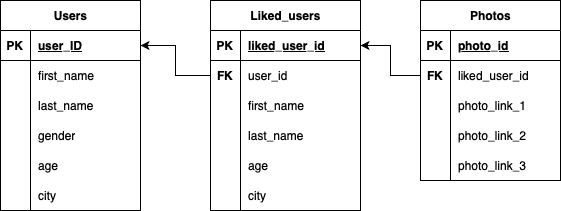

The diagram above was exported from draw.io. Its source (the exported page's mxGraphModel, read from the mxfile embedded in the PNG):
<mxGraphModel dx="954" dy="570" grid="1" gridSize="10" guides="1" tooltips="1" connect="1" arrows="1" fold="1" page="1" pageScale="1" pageWidth="827" pageHeight="1169" math="0" shadow="0">
  <root>
    <mxCell id="0" />
    <mxCell id="1" parent="0" />
    <mxCell id="LbDugWqXW0SxmpFfi4Hi-2" value="Users" style="shape=table;startSize=30;container=1;collapsible=1;childLayout=tableLayout;fixedRows=1;rowLines=0;fontStyle=1;align=center;resizeLast=1;html=1;" parent="1" vertex="1">
      <mxGeometry x="169" y="250" width="140" height="210" as="geometry" />
    </mxCell>
    <mxCell id="LbDugWqXW0SxmpFfi4Hi-3" value="" style="shape=tableRow;horizontal=0;startSize=0;swimlaneHead=0;swimlaneBody=0;fillColor=none;collapsible=0;dropTarget=0;points=[[0,0.5],[1,0.5]];portConstraint=eastwest;top=0;left=0;right=0;bottom=1;" parent="LbDugWqXW0SxmpFfi4Hi-2" vertex="1">
      <mxGeometry y="30" width="140" height="30" as="geometry" />
    </mxCell>
    <mxCell id="LbDugWqXW0SxmpFfi4Hi-4" value="PK" style="shape=partialRectangle;connectable=0;fillColor=none;top=0;left=0;bottom=0;right=0;fontStyle=1;overflow=hidden;whiteSpace=wrap;html=1;" parent="LbDugWqXW0SxmpFfi4Hi-3" vertex="1">
      <mxGeometry width="30" height="30" as="geometry">
        <mxRectangle width="30" height="30" as="alternateBounds" />
      </mxGeometry>
    </mxCell>
    <mxCell id="LbDugWqXW0SxmpFfi4Hi-5" value="user_ID" style="shape=partialRectangle;connectable=0;fillColor=none;top=0;left=0;bottom=0;right=0;align=left;spacingLeft=6;fontStyle=5;overflow=hidden;whiteSpace=wrap;html=1;" parent="LbDugWqXW0SxmpFfi4Hi-3" vertex="1">
      <mxGeometry x="30" width="110" height="30" as="geometry">
        <mxRectangle width="110" height="30" as="alternateBounds" />
      </mxGeometry>
    </mxCell>
    <mxCell id="LbDugWqXW0SxmpFfi4Hi-6" value="" style="shape=tableRow;horizontal=0;startSize=0;swimlaneHead=0;swimlaneBody=0;fillColor=none;collapsible=0;dropTarget=0;points=[[0,0.5],[1,0.5]];portConstraint=eastwest;top=0;left=0;right=0;bottom=0;" parent="LbDugWqXW0SxmpFfi4Hi-2" vertex="1">
      <mxGeometry y="60" width="140" height="30" as="geometry" />
    </mxCell>
    <mxCell id="LbDugWqXW0SxmpFfi4Hi-7" value="" style="shape=partialRectangle;connectable=0;fillColor=none;top=0;left=0;bottom=0;right=0;editable=1;overflow=hidden;whiteSpace=wrap;html=1;" parent="LbDugWqXW0SxmpFfi4Hi-6" vertex="1">
      <mxGeometry width="30" height="30" as="geometry">
        <mxRectangle width="30" height="30" as="alternateBounds" />
      </mxGeometry>
    </mxCell>
    <mxCell id="LbDugWqXW0SxmpFfi4Hi-8" value="first_name" style="shape=partialRectangle;connectable=0;fillColor=none;top=0;left=0;bottom=0;right=0;align=left;spacingLeft=6;overflow=hidden;whiteSpace=wrap;html=1;" parent="LbDugWqXW0SxmpFfi4Hi-6" vertex="1">
      <mxGeometry x="30" width="110" height="30" as="geometry">
        <mxRectangle width="110" height="30" as="alternateBounds" />
      </mxGeometry>
    </mxCell>
    <mxCell id="LbDugWqXW0SxmpFfi4Hi-9" value="" style="shape=tableRow;horizontal=0;startSize=0;swimlaneHead=0;swimlaneBody=0;fillColor=none;collapsible=0;dropTarget=0;points=[[0,0.5],[1,0.5]];portConstraint=eastwest;top=0;left=0;right=0;bottom=0;" parent="LbDugWqXW0SxmpFfi4Hi-2" vertex="1">
      <mxGeometry y="90" width="140" height="30" as="geometry" />
    </mxCell>
    <mxCell id="LbDugWqXW0SxmpFfi4Hi-10" value="" style="shape=partialRectangle;connectable=0;fillColor=none;top=0;left=0;bottom=0;right=0;editable=1;overflow=hidden;whiteSpace=wrap;html=1;" parent="LbDugWqXW0SxmpFfi4Hi-9" vertex="1">
      <mxGeometry width="30" height="30" as="geometry">
        <mxRectangle width="30" height="30" as="alternateBounds" />
      </mxGeometry>
    </mxCell>
    <mxCell id="LbDugWqXW0SxmpFfi4Hi-11" value="last_name" style="shape=partialRectangle;connectable=0;fillColor=none;top=0;left=0;bottom=0;right=0;align=left;spacingLeft=6;overflow=hidden;whiteSpace=wrap;html=1;" parent="LbDugWqXW0SxmpFfi4Hi-9" vertex="1">
      <mxGeometry x="30" width="110" height="30" as="geometry">
        <mxRectangle width="110" height="30" as="alternateBounds" />
      </mxGeometry>
    </mxCell>
    <mxCell id="LbDugWqXW0SxmpFfi4Hi-12" value="" style="shape=tableRow;horizontal=0;startSize=0;swimlaneHead=0;swimlaneBody=0;fillColor=none;collapsible=0;dropTarget=0;points=[[0,0.5],[1,0.5]];portConstraint=eastwest;top=0;left=0;right=0;bottom=0;" parent="LbDugWqXW0SxmpFfi4Hi-2" vertex="1">
      <mxGeometry y="120" width="140" height="30" as="geometry" />
    </mxCell>
    <mxCell id="LbDugWqXW0SxmpFfi4Hi-13" value="" style="shape=partialRectangle;connectable=0;fillColor=none;top=0;left=0;bottom=0;right=0;editable=1;overflow=hidden;whiteSpace=wrap;html=1;" parent="LbDugWqXW0SxmpFfi4Hi-12" vertex="1">
      <mxGeometry width="30" height="30" as="geometry">
        <mxRectangle width="30" height="30" as="alternateBounds" />
      </mxGeometry>
    </mxCell>
    <mxCell id="LbDugWqXW0SxmpFfi4Hi-14" value="gender&lt;span style=&quot;white-space: pre;&quot;&gt;&lt;br&gt;&lt;/span&gt;" style="shape=partialRectangle;connectable=0;fillColor=none;top=0;left=0;bottom=0;right=0;align=left;spacingLeft=6;overflow=hidden;whiteSpace=wrap;html=1;" parent="LbDugWqXW0SxmpFfi4Hi-12" vertex="1">
      <mxGeometry x="30" width="110" height="30" as="geometry">
        <mxRectangle width="110" height="30" as="alternateBounds" />
      </mxGeometry>
    </mxCell>
    <mxCell id="LbDugWqXW0SxmpFfi4Hi-28" value="" style="shape=tableRow;horizontal=0;startSize=0;swimlaneHead=0;swimlaneBody=0;fillColor=none;collapsible=0;dropTarget=0;points=[[0,0.5],[1,0.5]];portConstraint=eastwest;top=0;left=0;right=0;bottom=0;" parent="LbDugWqXW0SxmpFfi4Hi-2" vertex="1">
      <mxGeometry y="150" width="140" height="30" as="geometry" />
    </mxCell>
    <mxCell id="LbDugWqXW0SxmpFfi4Hi-29" value="" style="shape=partialRectangle;connectable=0;fillColor=none;top=0;left=0;bottom=0;right=0;editable=1;overflow=hidden;whiteSpace=wrap;html=1;" parent="LbDugWqXW0SxmpFfi4Hi-28" vertex="1">
      <mxGeometry width="30" height="30" as="geometry">
        <mxRectangle width="30" height="30" as="alternateBounds" />
      </mxGeometry>
    </mxCell>
    <mxCell id="LbDugWqXW0SxmpFfi4Hi-30" value="age&lt;span style=&quot;white-space: pre;&quot;&gt;&lt;br&gt;&lt;/span&gt;" style="shape=partialRectangle;connectable=0;fillColor=none;top=0;left=0;bottom=0;right=0;align=left;spacingLeft=6;overflow=hidden;whiteSpace=wrap;html=1;" parent="LbDugWqXW0SxmpFfi4Hi-28" vertex="1">
      <mxGeometry x="30" width="110" height="30" as="geometry">
        <mxRectangle width="110" height="30" as="alternateBounds" />
      </mxGeometry>
    </mxCell>
    <mxCell id="LbDugWqXW0SxmpFfi4Hi-31" value="" style="shape=tableRow;horizontal=0;startSize=0;swimlaneHead=0;swimlaneBody=0;fillColor=none;collapsible=0;dropTarget=0;points=[[0,0.5],[1,0.5]];portConstraint=eastwest;top=0;left=0;right=0;bottom=0;" parent="LbDugWqXW0SxmpFfi4Hi-2" vertex="1">
      <mxGeometry y="180" width="140" height="30" as="geometry" />
    </mxCell>
    <mxCell id="LbDugWqXW0SxmpFfi4Hi-32" value="" style="shape=partialRectangle;connectable=0;fillColor=none;top=0;left=0;bottom=0;right=0;editable=1;overflow=hidden;whiteSpace=wrap;html=1;" parent="LbDugWqXW0SxmpFfi4Hi-31" vertex="1">
      <mxGeometry width="30" height="30" as="geometry">
        <mxRectangle width="30" height="30" as="alternateBounds" />
      </mxGeometry>
    </mxCell>
    <mxCell id="LbDugWqXW0SxmpFfi4Hi-33" value="city&lt;span style=&quot;white-space: pre;&quot;&gt;&lt;br&gt;&lt;/span&gt;" style="shape=partialRectangle;connectable=0;fillColor=none;top=0;left=0;bottom=0;right=0;align=left;spacingLeft=6;overflow=hidden;whiteSpace=wrap;html=1;" parent="LbDugWqXW0SxmpFfi4Hi-31" vertex="1">
      <mxGeometry x="30" width="110" height="30" as="geometry">
        <mxRectangle width="110" height="30" as="alternateBounds" />
      </mxGeometry>
    </mxCell>
    <mxCell id="LbDugWqXW0SxmpFfi4Hi-40" value="Liked_users" style="shape=table;startSize=30;container=1;collapsible=1;childLayout=tableLayout;fixedRows=1;rowLines=0;fontStyle=1;align=center;resizeLast=1;html=1;" parent="1" vertex="1">
      <mxGeometry x="379" y="250" width="150" height="210" as="geometry" />
    </mxCell>
    <mxCell id="LbDugWqXW0SxmpFfi4Hi-41" value="" style="shape=tableRow;horizontal=0;startSize=0;swimlaneHead=0;swimlaneBody=0;fillColor=none;collapsible=0;dropTarget=0;points=[[0,0.5],[1,0.5]];portConstraint=eastwest;top=0;left=0;right=0;bottom=1;" parent="LbDugWqXW0SxmpFfi4Hi-40" vertex="1">
      <mxGeometry y="30" width="150" height="30" as="geometry" />
    </mxCell>
    <mxCell id="LbDugWqXW0SxmpFfi4Hi-42" value="PK" style="shape=partialRectangle;connectable=0;fillColor=none;top=0;left=0;bottom=0;right=0;fontStyle=1;overflow=hidden;whiteSpace=wrap;html=1;" parent="LbDugWqXW0SxmpFfi4Hi-41" vertex="1">
      <mxGeometry width="30" height="30" as="geometry">
        <mxRectangle width="30" height="30" as="alternateBounds" />
      </mxGeometry>
    </mxCell>
    <mxCell id="LbDugWqXW0SxmpFfi4Hi-43" value="liked_user_id" style="shape=partialRectangle;connectable=0;fillColor=none;top=0;left=0;bottom=0;right=0;align=left;spacingLeft=6;fontStyle=5;overflow=hidden;whiteSpace=wrap;html=1;" parent="LbDugWqXW0SxmpFfi4Hi-41" vertex="1">
      <mxGeometry x="30" width="120" height="30" as="geometry">
        <mxRectangle width="120" height="30" as="alternateBounds" />
      </mxGeometry>
    </mxCell>
    <mxCell id="LbDugWqXW0SxmpFfi4Hi-44" value="" style="shape=tableRow;horizontal=0;startSize=0;swimlaneHead=0;swimlaneBody=0;fillColor=none;collapsible=0;dropTarget=0;points=[[0,0.5],[1,0.5]];portConstraint=eastwest;top=0;left=0;right=0;bottom=0;" parent="LbDugWqXW0SxmpFfi4Hi-40" vertex="1">
      <mxGeometry y="60" width="150" height="30" as="geometry" />
    </mxCell>
    <mxCell id="LbDugWqXW0SxmpFfi4Hi-45" value="&lt;b&gt;FK&lt;/b&gt;" style="shape=partialRectangle;connectable=0;fillColor=none;top=0;left=0;bottom=0;right=0;editable=1;overflow=hidden;whiteSpace=wrap;html=1;" parent="LbDugWqXW0SxmpFfi4Hi-44" vertex="1">
      <mxGeometry width="30" height="30" as="geometry">
        <mxRectangle width="30" height="30" as="alternateBounds" />
      </mxGeometry>
    </mxCell>
    <mxCell id="LbDugWqXW0SxmpFfi4Hi-46" value="user_id&lt;span style=&quot;white-space: pre;&quot;&gt;&#09;&lt;/span&gt;&lt;span style=&quot;white-space: pre;&quot;&gt;&lt;br&gt;&lt;/span&gt;" style="shape=partialRectangle;connectable=0;fillColor=none;top=0;left=0;bottom=0;right=0;align=left;spacingLeft=6;overflow=hidden;whiteSpace=wrap;html=1;" parent="LbDugWqXW0SxmpFfi4Hi-44" vertex="1">
      <mxGeometry x="30" width="120" height="30" as="geometry">
        <mxRectangle width="120" height="30" as="alternateBounds" />
      </mxGeometry>
    </mxCell>
    <mxCell id="-rU2pXtIpeLWHaHa0Jyi-4" style="shape=tableRow;horizontal=0;startSize=0;swimlaneHead=0;swimlaneBody=0;fillColor=none;collapsible=0;dropTarget=0;points=[[0,0.5],[1,0.5]];portConstraint=eastwest;top=0;left=0;right=0;bottom=0;" vertex="1" parent="LbDugWqXW0SxmpFfi4Hi-40">
      <mxGeometry y="90" width="150" height="30" as="geometry" />
    </mxCell>
    <mxCell id="-rU2pXtIpeLWHaHa0Jyi-5" style="shape=partialRectangle;connectable=0;fillColor=none;top=0;left=0;bottom=0;right=0;editable=1;overflow=hidden;whiteSpace=wrap;html=1;" vertex="1" parent="-rU2pXtIpeLWHaHa0Jyi-4">
      <mxGeometry width="30" height="30" as="geometry">
        <mxRectangle width="30" height="30" as="alternateBounds" />
      </mxGeometry>
    </mxCell>
    <mxCell id="-rU2pXtIpeLWHaHa0Jyi-6" value="first_name" style="shape=partialRectangle;connectable=0;fillColor=none;top=0;left=0;bottom=0;right=0;align=left;spacingLeft=6;overflow=hidden;whiteSpace=wrap;html=1;" vertex="1" parent="-rU2pXtIpeLWHaHa0Jyi-4">
      <mxGeometry x="30" width="120" height="30" as="geometry">
        <mxRectangle width="120" height="30" as="alternateBounds" />
      </mxGeometry>
    </mxCell>
    <mxCell id="-rU2pXtIpeLWHaHa0Jyi-1" style="shape=tableRow;horizontal=0;startSize=0;swimlaneHead=0;swimlaneBody=0;fillColor=none;collapsible=0;dropTarget=0;points=[[0,0.5],[1,0.5]];portConstraint=eastwest;top=0;left=0;right=0;bottom=0;" vertex="1" parent="LbDugWqXW0SxmpFfi4Hi-40">
      <mxGeometry y="120" width="150" height="30" as="geometry" />
    </mxCell>
    <mxCell id="-rU2pXtIpeLWHaHa0Jyi-2" style="shape=partialRectangle;connectable=0;fillColor=none;top=0;left=0;bottom=0;right=0;editable=1;overflow=hidden;whiteSpace=wrap;html=1;" vertex="1" parent="-rU2pXtIpeLWHaHa0Jyi-1">
      <mxGeometry width="30" height="30" as="geometry">
        <mxRectangle width="30" height="30" as="alternateBounds" />
      </mxGeometry>
    </mxCell>
    <mxCell id="-rU2pXtIpeLWHaHa0Jyi-3" value="last_name" style="shape=partialRectangle;connectable=0;fillColor=none;top=0;left=0;bottom=0;right=0;align=left;spacingLeft=6;overflow=hidden;whiteSpace=wrap;html=1;" vertex="1" parent="-rU2pXtIpeLWHaHa0Jyi-1">
      <mxGeometry x="30" width="120" height="30" as="geometry">
        <mxRectangle width="120" height="30" as="alternateBounds" />
      </mxGeometry>
    </mxCell>
    <mxCell id="-rU2pXtIpeLWHaHa0Jyi-7" style="shape=tableRow;horizontal=0;startSize=0;swimlaneHead=0;swimlaneBody=0;fillColor=none;collapsible=0;dropTarget=0;points=[[0,0.5],[1,0.5]];portConstraint=eastwest;top=0;left=0;right=0;bottom=0;" vertex="1" parent="LbDugWqXW0SxmpFfi4Hi-40">
      <mxGeometry y="150" width="150" height="30" as="geometry" />
    </mxCell>
    <mxCell id="-rU2pXtIpeLWHaHa0Jyi-8" style="shape=partialRectangle;connectable=0;fillColor=none;top=0;left=0;bottom=0;right=0;editable=1;overflow=hidden;whiteSpace=wrap;html=1;" vertex="1" parent="-rU2pXtIpeLWHaHa0Jyi-7">
      <mxGeometry width="30" height="30" as="geometry">
        <mxRectangle width="30" height="30" as="alternateBounds" />
      </mxGeometry>
    </mxCell>
    <mxCell id="-rU2pXtIpeLWHaHa0Jyi-9" value="age" style="shape=partialRectangle;connectable=0;fillColor=none;top=0;left=0;bottom=0;right=0;align=left;spacingLeft=6;overflow=hidden;whiteSpace=wrap;html=1;" vertex="1" parent="-rU2pXtIpeLWHaHa0Jyi-7">
      <mxGeometry x="30" width="120" height="30" as="geometry">
        <mxRectangle width="120" height="30" as="alternateBounds" />
      </mxGeometry>
    </mxCell>
    <mxCell id="-rU2pXtIpeLWHaHa0Jyi-10" style="shape=tableRow;horizontal=0;startSize=0;swimlaneHead=0;swimlaneBody=0;fillColor=none;collapsible=0;dropTarget=0;points=[[0,0.5],[1,0.5]];portConstraint=eastwest;top=0;left=0;right=0;bottom=0;" vertex="1" parent="LbDugWqXW0SxmpFfi4Hi-40">
      <mxGeometry y="180" width="150" height="30" as="geometry" />
    </mxCell>
    <mxCell id="-rU2pXtIpeLWHaHa0Jyi-11" style="shape=partialRectangle;connectable=0;fillColor=none;top=0;left=0;bottom=0;right=0;editable=1;overflow=hidden;whiteSpace=wrap;html=1;" vertex="1" parent="-rU2pXtIpeLWHaHa0Jyi-10">
      <mxGeometry width="30" height="30" as="geometry">
        <mxRectangle width="30" height="30" as="alternateBounds" />
      </mxGeometry>
    </mxCell>
    <mxCell id="-rU2pXtIpeLWHaHa0Jyi-12" value="city" style="shape=partialRectangle;connectable=0;fillColor=none;top=0;left=0;bottom=0;right=0;align=left;spacingLeft=6;overflow=hidden;whiteSpace=wrap;html=1;" vertex="1" parent="-rU2pXtIpeLWHaHa0Jyi-10">
      <mxGeometry x="30" width="120" height="30" as="geometry">
        <mxRectangle width="120" height="30" as="alternateBounds" />
      </mxGeometry>
    </mxCell>
    <mxCell id="LbDugWqXW0SxmpFfi4Hi-53" value="Photos" style="shape=table;startSize=30;container=1;collapsible=1;childLayout=tableLayout;fixedRows=1;rowLines=0;fontStyle=1;align=center;resizeLast=1;html=1;" parent="1" vertex="1">
      <mxGeometry x="589" y="250" width="140" height="180" as="geometry" />
    </mxCell>
    <mxCell id="LbDugWqXW0SxmpFfi4Hi-54" value="" style="shape=tableRow;horizontal=0;startSize=0;swimlaneHead=0;swimlaneBody=0;fillColor=none;collapsible=0;dropTarget=0;points=[[0,0.5],[1,0.5]];portConstraint=eastwest;top=0;left=0;right=0;bottom=1;" parent="LbDugWqXW0SxmpFfi4Hi-53" vertex="1">
      <mxGeometry y="30" width="140" height="30" as="geometry" />
    </mxCell>
    <mxCell id="LbDugWqXW0SxmpFfi4Hi-55" value="PK" style="shape=partialRectangle;connectable=0;fillColor=none;top=0;left=0;bottom=0;right=0;fontStyle=1;overflow=hidden;whiteSpace=wrap;html=1;" parent="LbDugWqXW0SxmpFfi4Hi-54" vertex="1">
      <mxGeometry width="30" height="30" as="geometry">
        <mxRectangle width="30" height="30" as="alternateBounds" />
      </mxGeometry>
    </mxCell>
    <mxCell id="LbDugWqXW0SxmpFfi4Hi-56" value="photo_id" style="shape=partialRectangle;connectable=0;fillColor=none;top=0;left=0;bottom=0;right=0;align=left;spacingLeft=6;fontStyle=5;overflow=hidden;whiteSpace=wrap;html=1;" parent="LbDugWqXW0SxmpFfi4Hi-54" vertex="1">
      <mxGeometry x="30" width="110" height="30" as="geometry">
        <mxRectangle width="110" height="30" as="alternateBounds" />
      </mxGeometry>
    </mxCell>
    <mxCell id="LbDugWqXW0SxmpFfi4Hi-60" value="" style="shape=tableRow;horizontal=0;startSize=0;swimlaneHead=0;swimlaneBody=0;fillColor=none;collapsible=0;dropTarget=0;points=[[0,0.5],[1,0.5]];portConstraint=eastwest;top=0;left=0;right=0;bottom=0;" parent="LbDugWqXW0SxmpFfi4Hi-53" vertex="1">
      <mxGeometry y="60" width="140" height="30" as="geometry" />
    </mxCell>
    <mxCell id="LbDugWqXW0SxmpFfi4Hi-61" value="&lt;b&gt;FK&lt;/b&gt;" style="shape=partialRectangle;connectable=0;fillColor=none;top=0;left=0;bottom=0;right=0;editable=1;overflow=hidden;whiteSpace=wrap;html=1;" parent="LbDugWqXW0SxmpFfi4Hi-60" vertex="1">
      <mxGeometry width="30" height="30" as="geometry">
        <mxRectangle width="30" height="30" as="alternateBounds" />
      </mxGeometry>
    </mxCell>
    <mxCell id="LbDugWqXW0SxmpFfi4Hi-62" value="liked_user_id" style="shape=partialRectangle;connectable=0;fillColor=none;top=0;left=0;bottom=0;right=0;align=left;spacingLeft=6;overflow=hidden;whiteSpace=wrap;html=1;" parent="LbDugWqXW0SxmpFfi4Hi-60" vertex="1">
      <mxGeometry x="30" width="110" height="30" as="geometry">
        <mxRectangle width="110" height="30" as="alternateBounds" />
      </mxGeometry>
    </mxCell>
    <mxCell id="LbDugWqXW0SxmpFfi4Hi-57" value="" style="shape=tableRow;horizontal=0;startSize=0;swimlaneHead=0;swimlaneBody=0;fillColor=none;collapsible=0;dropTarget=0;points=[[0,0.5],[1,0.5]];portConstraint=eastwest;top=0;left=0;right=0;bottom=0;" parent="LbDugWqXW0SxmpFfi4Hi-53" vertex="1">
      <mxGeometry y="90" width="140" height="30" as="geometry" />
    </mxCell>
    <mxCell id="LbDugWqXW0SxmpFfi4Hi-58" value="" style="shape=partialRectangle;connectable=0;fillColor=none;top=0;left=0;bottom=0;right=0;editable=1;overflow=hidden;whiteSpace=wrap;html=1;" parent="LbDugWqXW0SxmpFfi4Hi-57" vertex="1">
      <mxGeometry width="30" height="30" as="geometry">
        <mxRectangle width="30" height="30" as="alternateBounds" />
      </mxGeometry>
    </mxCell>
    <mxCell id="LbDugWqXW0SxmpFfi4Hi-59" value="photo_link_1" style="shape=partialRectangle;connectable=0;fillColor=none;top=0;left=0;bottom=0;right=0;align=left;spacingLeft=6;overflow=hidden;whiteSpace=wrap;html=1;" parent="LbDugWqXW0SxmpFfi4Hi-57" vertex="1">
      <mxGeometry x="30" width="110" height="30" as="geometry">
        <mxRectangle width="110" height="30" as="alternateBounds" />
      </mxGeometry>
    </mxCell>
    <mxCell id="LbDugWqXW0SxmpFfi4Hi-63" value="" style="shape=tableRow;horizontal=0;startSize=0;swimlaneHead=0;swimlaneBody=0;fillColor=none;collapsible=0;dropTarget=0;points=[[0,0.5],[1,0.5]];portConstraint=eastwest;top=0;left=0;right=0;bottom=0;" parent="LbDugWqXW0SxmpFfi4Hi-53" vertex="1">
      <mxGeometry y="120" width="140" height="30" as="geometry" />
    </mxCell>
    <mxCell id="LbDugWqXW0SxmpFfi4Hi-64" value="" style="shape=partialRectangle;connectable=0;fillColor=none;top=0;left=0;bottom=0;right=0;editable=1;overflow=hidden;whiteSpace=wrap;html=1;" parent="LbDugWqXW0SxmpFfi4Hi-63" vertex="1">
      <mxGeometry width="30" height="30" as="geometry">
        <mxRectangle width="30" height="30" as="alternateBounds" />
      </mxGeometry>
    </mxCell>
    <mxCell id="LbDugWqXW0SxmpFfi4Hi-65" value="photo_link_2" style="shape=partialRectangle;connectable=0;fillColor=none;top=0;left=0;bottom=0;right=0;align=left;spacingLeft=6;overflow=hidden;whiteSpace=wrap;html=1;" parent="LbDugWqXW0SxmpFfi4Hi-63" vertex="1">
      <mxGeometry x="30" width="110" height="30" as="geometry">
        <mxRectangle width="110" height="30" as="alternateBounds" />
      </mxGeometry>
    </mxCell>
    <mxCell id="-rU2pXtIpeLWHaHa0Jyi-13" style="shape=tableRow;horizontal=0;startSize=0;swimlaneHead=0;swimlaneBody=0;fillColor=none;collapsible=0;dropTarget=0;points=[[0,0.5],[1,0.5]];portConstraint=eastwest;top=0;left=0;right=0;bottom=0;" vertex="1" parent="LbDugWqXW0SxmpFfi4Hi-53">
      <mxGeometry y="150" width="140" height="30" as="geometry" />
    </mxCell>
    <mxCell id="-rU2pXtIpeLWHaHa0Jyi-14" style="shape=partialRectangle;connectable=0;fillColor=none;top=0;left=0;bottom=0;right=0;editable=1;overflow=hidden;whiteSpace=wrap;html=1;" vertex="1" parent="-rU2pXtIpeLWHaHa0Jyi-13">
      <mxGeometry width="30" height="30" as="geometry">
        <mxRectangle width="30" height="30" as="alternateBounds" />
      </mxGeometry>
    </mxCell>
    <mxCell id="-rU2pXtIpeLWHaHa0Jyi-15" value="photo_link_3" style="shape=partialRectangle;connectable=0;fillColor=none;top=0;left=0;bottom=0;right=0;align=left;spacingLeft=6;overflow=hidden;whiteSpace=wrap;html=1;" vertex="1" parent="-rU2pXtIpeLWHaHa0Jyi-13">
      <mxGeometry x="30" width="110" height="30" as="geometry">
        <mxRectangle width="110" height="30" as="alternateBounds" />
      </mxGeometry>
    </mxCell>
    <mxCell id="LbDugWqXW0SxmpFfi4Hi-72" style="edgeStyle=orthogonalEdgeStyle;rounded=0;orthogonalLoop=1;jettySize=auto;html=1;exitX=0;exitY=0.5;exitDx=0;exitDy=0;entryX=1;entryY=0.5;entryDx=0;entryDy=0;" parent="1" source="LbDugWqXW0SxmpFfi4Hi-44" target="LbDugWqXW0SxmpFfi4Hi-3" edge="1">
      <mxGeometry relative="1" as="geometry" />
    </mxCell>
    <mxCell id="LbDugWqXW0SxmpFfi4Hi-73" style="edgeStyle=orthogonalEdgeStyle;rounded=0;orthogonalLoop=1;jettySize=auto;html=1;exitX=0;exitY=0.5;exitDx=0;exitDy=0;entryX=1;entryY=0.5;entryDx=0;entryDy=0;" parent="1" source="LbDugWqXW0SxmpFfi4Hi-60" target="LbDugWqXW0SxmpFfi4Hi-41" edge="1">
      <mxGeometry relative="1" as="geometry" />
    </mxCell>
  </root>
</mxGraphModel>